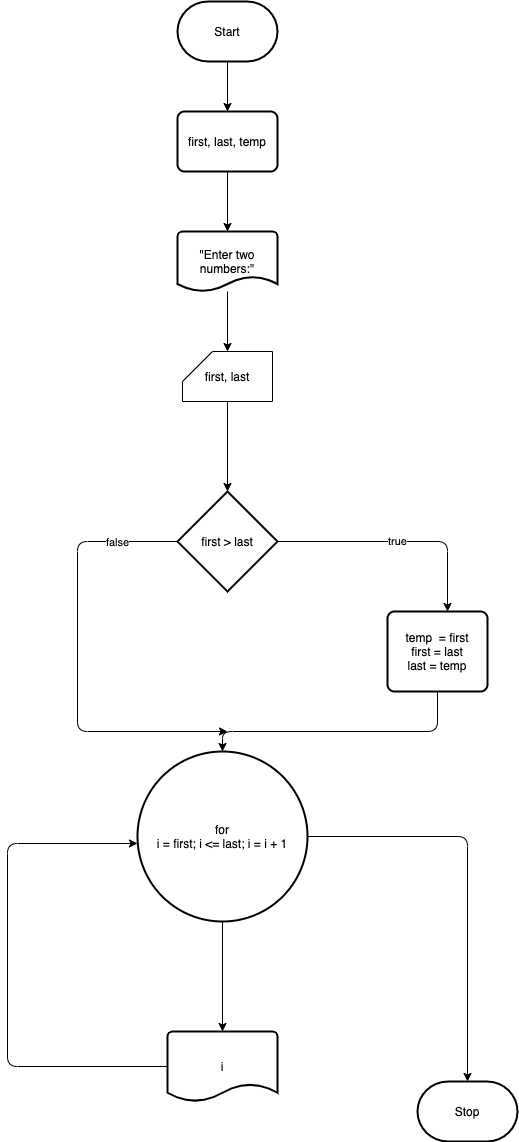

The diagram above was exported from draw.io. Its source (the exported page's mxGraphModel, read from the mxfile embedded in the PNG):
<mxGraphModel dx="1068" dy="860" grid="1" gridSize="10" guides="1" tooltips="1" connect="1" arrows="1" fold="1" page="1" pageScale="1" pageWidth="850" pageHeight="1100" background="#ffffff" math="0" shadow="0">
  <root>
    <mxCell id="0" />
    <mxCell id="1" parent="0" />
    <mxCell id="4" style="edgeStyle=none;html=1;entryX=0.5;entryY=0;entryDx=0;entryDy=0;strokeColor=#000000;" parent="1" source="2" target="3" edge="1">
      <mxGeometry relative="1" as="geometry" />
    </mxCell>
    <mxCell id="2" value="Start" style="strokeWidth=2;html=1;shape=mxgraph.flowchart.terminator;whiteSpace=wrap;" parent="1" vertex="1">
      <mxGeometry x="350" y="110" width="100" height="60" as="geometry" />
    </mxCell>
    <mxCell id="6" style="edgeStyle=none;html=1;entryX=0.5;entryY=0;entryDx=0;entryDy=0;entryPerimeter=0;strokeColor=#000000;" parent="1" source="3" target="5" edge="1">
      <mxGeometry relative="1" as="geometry" />
    </mxCell>
    <mxCell id="3" value="first, last, temp" style="rounded=1;whiteSpace=wrap;html=1;absoluteArcSize=1;arcSize=14;strokeWidth=2;" parent="1" vertex="1">
      <mxGeometry x="350" y="220" width="100" height="60" as="geometry" />
    </mxCell>
    <mxCell id="8" style="edgeStyle=none;html=1;entryX=0.5;entryY=0;entryDx=0;entryDy=0;entryPerimeter=0;strokeColor=#000000;" parent="1" source="5" target="7" edge="1">
      <mxGeometry relative="1" as="geometry" />
    </mxCell>
    <mxCell id="5" value="&quot;Enter two numbers:&quot;" style="strokeWidth=2;html=1;shape=mxgraph.flowchart.document2;whiteSpace=wrap;size=0.25;" parent="1" vertex="1">
      <mxGeometry x="350" y="340" width="100" height="60" as="geometry" />
    </mxCell>
    <mxCell id="19" style="edgeStyle=none;html=1;entryX=0.5;entryY=0;entryDx=0;entryDy=0;entryPerimeter=0;strokeColor=#000000;" edge="1" parent="1" source="7" target="17">
      <mxGeometry relative="1" as="geometry" />
    </mxCell>
    <mxCell id="7" value="first, last" style="shape=card;whiteSpace=wrap;html=1;" parent="1" vertex="1">
      <mxGeometry x="355" y="460" width="90" height="50" as="geometry" />
    </mxCell>
    <mxCell id="12" style="edgeStyle=none;html=1;entryX=0.5;entryY=0;entryDx=0;entryDy=0;entryPerimeter=0;strokeColor=#000000;" parent="1" source="9" target="11" edge="1">
      <mxGeometry relative="1" as="geometry" />
    </mxCell>
    <mxCell id="15" style="edgeStyle=none;html=1;entryX=0.5;entryY=0;entryDx=0;entryDy=0;entryPerimeter=0;strokeColor=#000000;" parent="1" source="9" target="14" edge="1">
      <mxGeometry relative="1" as="geometry">
        <Array as="points">
          <mxPoint x="640" y="945" />
        </Array>
      </mxGeometry>
    </mxCell>
    <mxCell id="9" value="for&lt;br&gt;i = first; i &amp;lt;= last; i = i + 1" style="strokeWidth=2;html=1;shape=mxgraph.flowchart.start_2;whiteSpace=wrap;" parent="1" vertex="1">
      <mxGeometry x="310" y="860" width="170" height="170" as="geometry" />
    </mxCell>
    <mxCell id="13" style="edgeStyle=none;html=1;entryX=0;entryY=0.541;entryDx=0;entryDy=0;entryPerimeter=0;strokeColor=#000000;" parent="1" source="11" target="9" edge="1">
      <mxGeometry relative="1" as="geometry">
        <Array as="points">
          <mxPoint x="180" y="1175" />
          <mxPoint x="180" y="952" />
        </Array>
      </mxGeometry>
    </mxCell>
    <mxCell id="11" value="i" style="strokeWidth=2;html=1;shape=mxgraph.flowchart.document2;whiteSpace=wrap;size=0.25;" parent="1" vertex="1">
      <mxGeometry x="340" y="1140" width="110" height="70" as="geometry" />
    </mxCell>
    <mxCell id="14" value="Stop" style="strokeWidth=2;html=1;shape=mxgraph.flowchart.terminator;whiteSpace=wrap;" parent="1" vertex="1">
      <mxGeometry x="590" y="1190" width="100" height="60" as="geometry" />
    </mxCell>
    <mxCell id="20" value="true" style="edgeStyle=none;html=1;strokeColor=#000000;entryX=0.6;entryY=0;entryDx=0;entryDy=0;entryPerimeter=0;" edge="1" parent="1" source="17" target="21">
      <mxGeometry relative="1" as="geometry">
        <mxPoint x="620" y="650" as="targetPoint" />
        <Array as="points">
          <mxPoint x="620" y="650" />
        </Array>
      </mxGeometry>
    </mxCell>
    <mxCell id="22" style="edgeStyle=none;html=1;strokeColor=#000000;" edge="1" parent="1" source="17">
      <mxGeometry relative="1" as="geometry">
        <mxPoint x="400" y="840" as="targetPoint" />
        <Array as="points">
          <mxPoint x="250" y="650" />
          <mxPoint x="250" y="840" />
        </Array>
      </mxGeometry>
    </mxCell>
    <mxCell id="24" value="false" style="edgeLabel;html=1;align=center;verticalAlign=middle;resizable=0;points=[];" vertex="1" connectable="0" parent="22">
      <mxGeometry x="-0.7227" relative="1" as="geometry">
        <mxPoint as="offset" />
      </mxGeometry>
    </mxCell>
    <mxCell id="17" value="first &amp;gt; last" style="strokeWidth=2;html=1;shape=mxgraph.flowchart.decision;whiteSpace=wrap;" vertex="1" parent="1">
      <mxGeometry x="350" y="600" width="100" height="100" as="geometry" />
    </mxCell>
    <mxCell id="23" style="edgeStyle=none;html=1;entryX=0.5;entryY=0;entryDx=0;entryDy=0;entryPerimeter=0;strokeColor=#000000;" edge="1" parent="1" source="21" target="9">
      <mxGeometry relative="1" as="geometry">
        <Array as="points">
          <mxPoint x="610" y="840" />
          <mxPoint x="395" y="840" />
        </Array>
      </mxGeometry>
    </mxCell>
    <mxCell id="21" value="temp&amp;nbsp; = first&lt;br&gt;first = last&lt;br&gt;last = temp" style="rounded=1;whiteSpace=wrap;html=1;absoluteArcSize=1;arcSize=14;strokeWidth=2;" vertex="1" parent="1">
      <mxGeometry x="560" y="720" width="100" height="80" as="geometry" />
    </mxCell>
  </root>
</mxGraphModel>